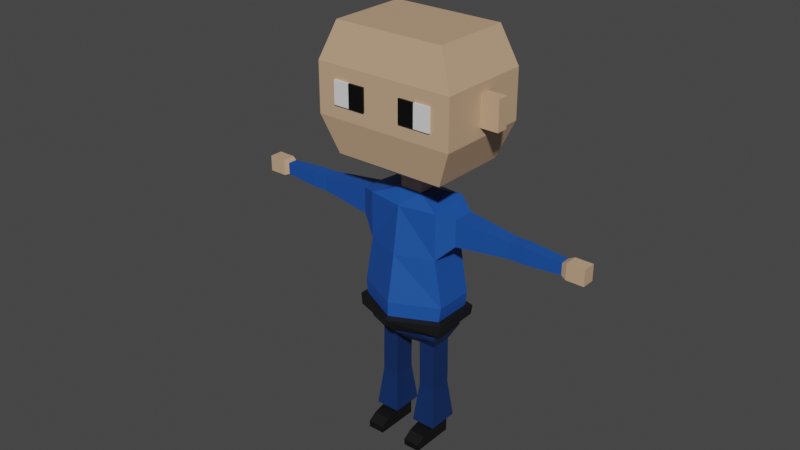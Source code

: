 # Source: 3dmodel-characters.blend  (saved by Blender 3.0.42; exported with 4.5.12 LTS)
import bpy
from mathutils import Matrix  # noqa: F401  (used for matrix-valued properties, if any)

bpy.ops.wm.read_factory_settings(use_empty=True)
scene = bpy.context.scene
scene.name = 'Scene'

# ---- collections
col_collection = bpy.data.collections.new('Collection'); scene.collection.children.link(col_collection)

# ---- materials (node trees are filled in below, after node groups)
mat_skin = bpy.data.materials.new('Skin')
mat_skin.alpha_threshold = 0.0
mat_skin.use_transparent_shadow = False
mat_skin.line_color = (0.0, 0.0, 0.0, 1.0)
mat_uniform_shirts = bpy.data.materials.new('Uniform-Shirts')
mat_uniform_shirts.use_transparent_shadow = False
mat_belt = bpy.data.materials.new('Belt')
mat_belt.use_transparent_shadow = False
mat_uniform_pants = bpy.data.materials.new('Uniform-Pants')
mat_uniform_pants.use_transparent_shadow = False
mat_shoes = bpy.data.materials.new('Shoes')
mat_shoes.use_transparent_shadow = False
mat_eye_black = bpy.data.materials.new('Eye-Black')
mat_eye_black.use_transparent_shadow = False
mat_eye_white = bpy.data.materials.new('Eye-White')
mat_eye_white.use_transparent_shadow = False
mat_hat_blue = bpy.data.materials.new('Hat-Blue')
mat_hat_blue.use_transparent_shadow = False
mat_hat_black = bpy.data.materials.new('Hat-Black')
mat_hat_black.use_transparent_shadow = False
mat_hat_yellow = bpy.data.materials.new('Hat-Yellow')
mat_hat_yellow.use_transparent_shadow = False

# ---- material node trees
mat_skin.use_nodes = True; mat_skin.node_tree.nodes.clear()
_N = mat_skin.node_tree.nodes; _L = mat_skin.node_tree.links
n0 = _N.new('ShaderNodeOutputMaterial'); n0.name = 'Material Output'; n0.location = (300, 300)
n1 = _N.new('ShaderNodeBsdfPrincipled'); n1.name = 'Principled BSDF'; n1.location = (10, 300)
n1.distribution = 'GGX'
n1.subsurface_method = 'RANDOM_WALK_SKIN'
n1.inputs[0].default_value = (0.5815, 0.379, 0.2367, 1.0)
n1.inputs[2].default_value = 0.4
n1.inputs[3].default_value = 1.45
n1.inputs[27].default_value = (0.0, 0.0, 0.0, 1.0)
n1.inputs[28].default_value = 1.0
_L.new(n1.outputs[0], n0.inputs[0])
n0.is_active_output = True
mat_uniform_shirts.use_nodes = True; mat_uniform_shirts.node_tree.nodes.clear()
_N = mat_uniform_shirts.node_tree.nodes; _L = mat_uniform_shirts.node_tree.links
n0 = _N.new('ShaderNodeBsdfPrincipled'); n0.name = 'Principled BSDF'; n0.location = (10, 300)
n0.distribution = 'GGX'
n0.subsurface_method = 'RANDOM_WALK_SKIN'
n0.inputs[0].default_value = (0.009721, 0.07619, 0.3613, 1.0)
n0.inputs[3].default_value = 1.45
n0.inputs[27].default_value = (0.0, 0.0, 0.0, 1.0)
n0.inputs[28].default_value = 1.0
n1 = _N.new('ShaderNodeOutputMaterial'); n1.name = 'Material Output'; n1.location = (300, 300)
_L.new(n0.outputs[0], n1.inputs[0])
n1.is_active_output = True
mat_belt.use_nodes = True; mat_belt.node_tree.nodes.clear()
_N = mat_belt.node_tree.nodes; _L = mat_belt.node_tree.links
n0 = _N.new('ShaderNodeBsdfPrincipled'); n0.name = 'Principled BSDF'; n0.location = (10, 300)
n0.distribution = 'GGX'
n0.subsurface_method = 'RANDOM_WALK_SKIN'
n0.inputs[0].default_value = (0.004896, 0.004896, 0.004896, 1.0)
n0.inputs[3].default_value = 1.45
n0.inputs[27].default_value = (0.0, 0.0, 0.0, 1.0)
n0.inputs[28].default_value = 1.0
n1 = _N.new('ShaderNodeOutputMaterial'); n1.name = 'Material Output'; n1.location = (300, 300)
_L.new(n0.outputs[0], n1.inputs[0])
n1.is_active_output = True
mat_uniform_pants.use_nodes = True; mat_uniform_pants.node_tree.nodes.clear()
_N = mat_uniform_pants.node_tree.nodes; _L = mat_uniform_pants.node_tree.links
n0 = _N.new('ShaderNodeBsdfPrincipled'); n0.name = 'Principled BSDF'; n0.location = (10, 300)
n0.distribution = 'GGX'
n0.subsurface_method = 'RANDOM_WALK_SKIN'
n0.inputs[0].default_value = (0.004282, 0.02536, 0.1065, 1.0)
n0.inputs[3].default_value = 1.45
n0.inputs[27].default_value = (0.0, 0.0, 0.0, 1.0)
n0.inputs[28].default_value = 1.0
n1 = _N.new('ShaderNodeOutputMaterial'); n1.name = 'Material Output'; n1.location = (300, 300)
_L.new(n0.outputs[0], n1.inputs[0])
n1.is_active_output = True
mat_shoes.use_nodes = True; mat_shoes.node_tree.nodes.clear()
_N = mat_shoes.node_tree.nodes; _L = mat_shoes.node_tree.links
n0 = _N.new('ShaderNodeBsdfPrincipled'); n0.name = 'Principled BSDF'; n0.location = (10, 300)
n0.distribution = 'GGX'
n0.subsurface_method = 'RANDOM_WALK_SKIN'
n0.inputs[0].default_value = (0.002579, 0.002579, 0.002579, 1.0)
n0.inputs[3].default_value = 1.45
n0.inputs[27].default_value = (0.0, 0.0, 0.0, 1.0)
n0.inputs[28].default_value = 1.0
n1 = _N.new('ShaderNodeOutputMaterial'); n1.name = 'Material Output'; n1.location = (300, 300)
_L.new(n0.outputs[0], n1.inputs[0])
n1.is_active_output = True
mat_eye_black.use_nodes = True; mat_eye_black.node_tree.nodes.clear()
_N = mat_eye_black.node_tree.nodes; _L = mat_eye_black.node_tree.links
n0 = _N.new('ShaderNodeBsdfPrincipled'); n0.name = 'Principled BSDF'; n0.location = (10, 300)
n0.distribution = 'GGX'
n0.subsurface_method = 'RANDOM_WALK_SKIN'
n0.inputs[0].default_value = (0.0, 0.0, 0.0, 1.0)
n0.inputs[3].default_value = 1.45
n0.inputs[27].default_value = (0.0, 0.0, 0.0, 1.0)
n0.inputs[28].default_value = 1.0
n1 = _N.new('ShaderNodeOutputMaterial'); n1.name = 'Material Output'; n1.location = (300, 300)
_L.new(n0.outputs[0], n1.inputs[0])
n1.is_active_output = True
mat_eye_white.use_nodes = True; mat_eye_white.node_tree.nodes.clear()
_N = mat_eye_white.node_tree.nodes; _L = mat_eye_white.node_tree.links
n0 = _N.new('ShaderNodeBsdfPrincipled'); n0.name = 'Principled BSDF'; n0.location = (10, 300)
n0.distribution = 'GGX'
n0.subsurface_method = 'RANDOM_WALK_SKIN'
n0.inputs[3].default_value = 1.45
n0.inputs[27].default_value = (0.0, 0.0, 0.0, 1.0)
n0.inputs[28].default_value = 1.0
n1 = _N.new('ShaderNodeOutputMaterial'); n1.name = 'Material Output'; n1.location = (300, 300)
_L.new(n0.outputs[0], n1.inputs[0])
n1.is_active_output = True
mat_hat_blue.use_nodes = True; mat_hat_blue.node_tree.nodes.clear()
_N = mat_hat_blue.node_tree.nodes; _L = mat_hat_blue.node_tree.links
n0 = _N.new('ShaderNodeBsdfPrincipled'); n0.name = 'Principled BSDF'; n0.location = (10, 300)
n0.distribution = 'GGX'
n0.subsurface_method = 'RANDOM_WALK_SKIN'
n0.inputs[0].default_value = (0.009721, 0.07619, 0.3613, 1.0)
n0.inputs[3].default_value = 1.45
n0.inputs[27].default_value = (0.0, 0.0, 0.0, 1.0)
n0.inputs[28].default_value = 1.0
n1 = _N.new('ShaderNodeOutputMaterial'); n1.name = 'Material Output'; n1.location = (300, 300)
_L.new(n0.outputs[0], n1.inputs[0])
n1.is_active_output = True
mat_hat_black.use_nodes = True; mat_hat_black.node_tree.nodes.clear()
_N = mat_hat_black.node_tree.nodes; _L = mat_hat_black.node_tree.links
n0 = _N.new('ShaderNodeBsdfPrincipled'); n0.name = 'Principled BSDF'; n0.location = (10, 300)
n0.distribution = 'GGX'
n0.subsurface_method = 'RANDOM_WALK_SKIN'
n0.inputs[0].default_value = (0.002579, 0.002579, 0.002579, 1.0)
n0.inputs[3].default_value = 1.45
n0.inputs[27].default_value = (0.0, 0.0, 0.0, 1.0)
n0.inputs[28].default_value = 1.0
n1 = _N.new('ShaderNodeOutputMaterial'); n1.name = 'Material Output'; n1.location = (300, 300)
_L.new(n0.outputs[0], n1.inputs[0])
n1.is_active_output = True
mat_hat_yellow.use_nodes = True; mat_hat_yellow.node_tree.nodes.clear()
_N = mat_hat_yellow.node_tree.nodes; _L = mat_hat_yellow.node_tree.links
n0 = _N.new('ShaderNodeBsdfPrincipled'); n0.name = 'Principled BSDF'; n0.location = (10, 300)
n0.distribution = 'GGX'
n0.subsurface_method = 'RANDOM_WALK_SKIN'
n0.inputs[0].default_value = (0.8, 0.73, 0.05904, 1.0)
n0.inputs[3].default_value = 1.45
n0.inputs[27].default_value = (0.0, 0.0, 0.0, 1.0)
n0.inputs[28].default_value = 1.0
n1 = _N.new('ShaderNodeOutputMaterial'); n1.name = 'Material Output'; n1.location = (300, 300)
_L.new(n0.outputs[0], n1.inputs[0])
n1.is_active_output = True

# ---- world
world_world = bpy.data.worlds.new('World'); scene.world = world_world
world_world.use_nodes = True; world_world.node_tree.nodes.clear()
_N = world_world.node_tree.nodes; _L = world_world.node_tree.links
n0 = _N.new('ShaderNodeOutputWorld'); n0.name = 'World Output'; n0.location = (300, 300)
n1 = _N.new('ShaderNodeBackground'); n1.name = 'Background'; n1.location = (10, 300)
n1.inputs[0].default_value = (0.05088, 0.05088, 0.05088, 1.0)
_L.new(n1.outputs[0], n0.inputs[0])
n0.is_active_output = True
world_world.color = (0.05088, 0.05088, 0.05088)
world_world.use_sun_shadow = False
world_world.sun_shadow_jitter_overblur = 0.0

# ---- meshes
me_cube = bpy.data.meshes.new('Cube')
me_cube.from_pydata([(0.02567, -0.0675, 0.4125), (0.1269, -0.0675, 0.897), (0.02567, 0.0675, 0.4125), (0.1269, 0.0675, 0.9145), (0.0, 0.0675, 0.4125), (0.0, 0.07732, 0.9145), (0.0, -0.0675, 0.4125), (0.0, -0.09131, 0.897), (0.1269, 0.0675, 0.7355), (0.1553, 0.0675, 0.574), (0.1269, -0.0675, 0.7355), (0.1553, -0.0675, 0.574), (0.0, -0.1141, 0.7355), (0.0, -0.1429, 0.574), (0.0, 0.07732, 0.7355), (0.0, 0.09626, 0.574), (0.1269, 0.0675, 0.4406), (0.1269, -0.0675, 0.4406), (0.0, -0.09632, 0.4406), (0.0, 0.09626, 0.4406), (0.1057, 0.03785, 0.3944), (0.04681, 0.03785, 0.3938), (0.04681, -0.03785, 0.3938), (0.1057, -0.03785, 0.3944), (0.1073, 0.03785, 0.2711), (0.04842, 0.03785, 0.2711), (0.04842, -0.03785, 0.2711), (0.1073, -0.03785, 0.2711), (0.1073, 0.03785, 0.2487), (0.04842, 0.03785, 0.2487), (0.04842, -0.03785, 0.2487), (0.1073, -0.03785, 0.2487), (0.1073, 0.03785, 0.2243), (0.04842, 0.03785, 0.2243), (0.04842, -0.03785, 0.2243), (0.1073, -0.03785, 0.2243), (0.1073, 0.03785, 0.07588), (0.04842, 0.03785, 0.07588), (0.04842, -0.03785, 0.07588), (0.1073, -0.03785, 0.07588), (0.1073, 0.03785, 0.02141), (0.04842, 0.03785, 0.02141), (0.04842, -0.03785, 0.02141), (0.1073, -0.03785, 0.02141), (0.1073, -0.08707, 0.06424), (0.04842, -0.08707, 0.06424), (0.1073, -0.08707, 0.02141), (0.04842, -0.08707, 0.02141), (0.1073, -0.1173, 0.04403), (0.04842, -0.1173, 0.04403), (0.1073, -0.1173, 0.02141), (0.04842, -0.1173, 0.02141), (0.1209, -0.05538, 0.08481), (0.1209, 0.05538, 0.08481), (0.03479, 0.05538, 0.08481), (0.03479, -0.05538, 0.08481), (0.1825, 0.03852, 0.8845), (0.1825, -0.03852, 0.8845), (0.1825, 0.03852, 0.7924), (0.1825, -0.03852, 0.7924), (0.3682, 0.0233, 0.8663), (0.3682, -0.0233, 0.8663), (0.3682, 0.0233, 0.8106), (0.3682, -0.0233, 0.8106), (0.393, 0.0233, 0.8663), (0.393, -0.0233, 0.8663), (0.393, 0.0233, 0.8106), (0.393, -0.0233, 0.8106), (0.4213, 0.0233, 0.8663), (0.4213, -0.0233, 0.8663), (0.4213, 0.0233, 0.8106), (0.4213, -0.0233, 0.8106), (0.5475, 0.01704, 0.8588), (0.5475, -0.01704, 0.8588), (0.5475, 0.01704, 0.8181), (0.5475, -0.01704, 0.8181), (0.5652, 0.02304, 0.866), (0.5652, -0.02304, 0.866), (0.5652, 0.02304, 0.8109), (0.5652, -0.02304, 0.8109), (0.6267, 0.02304, 0.866), (0.6267, -0.02304, 0.866), (0.6267, 0.02304, 0.8109), (0.6267, -0.02304, 0.8109), (0.0, 0.02854, 0.9286), (0.03883, 0.02854, 0.9286), (0.03883, -0.02854, 0.9286), (0.0, -0.02854, 0.9286), (0.0, 0.02854, 0.9651), (0.03883, 0.02854, 0.9651), (0.03883, -0.02854, 0.9651), (0.0, -0.02854, 0.9651), (0.0, 0.1387, 1.034), (0.1939, 0.1387, 1.034), (0.1939, -0.1387, 1.034), (0.0, -0.1387, 1.034), (0.0, 0.1387, 1.459), (0.1939, 0.1387, 1.459), (0.1939, -0.1387, 1.459), (0.0, -0.1387, 1.459), (0.2453, 0.1663, 1.161), (0.2453, 0.1663, 1.331), (0.2453, -0.1663, 1.331), (0.2453, -0.1663, 1.161), (0.0, -0.1663, 1.331), (0.0, -0.1663, 1.161), (0.0, 0.1663, 1.161), (0.0, 0.1663, 1.331), (0.1486, 0.0712, 0.5251), (0.1486, -0.07074, 0.5251), (0.0, -0.1438, 0.5251), (0.0, 0.1014, 0.5251), (0.1421, 0.07289, 0.4875), (0.1421, -0.07222, 0.4875), (0.0, -0.1177, 0.4875), (0.0, 0.1038, 0.4875), (0.0, 0.1241, 0.526), (0.1673, 0.08474, 0.5229), (0.1678, -0.08201, 0.5185), (0.0, -0.1642, 0.5178), (0.1591, 0.08851, 0.4856), (0.16, -0.08513, 0.4806), (0.0, -0.138, 0.4801), (0.0, 0.1265, 0.4883), (0.2453, 0.01996, 1.195), (0.2453, 0.01996, 1.297), (0.2453, -0.01996, 1.297), (0.2453, -0.01996, 1.195), (0.3095, 0.01996, 1.195), (0.3095, 0.01996, 1.297), (0.3095, -0.01996, 1.297), (0.3095, -0.01996, 1.195), (0.1791, -0.1663, 1.286), (0.1791, -0.1663, 1.207), (0.06623, -0.1663, 1.286), (0.06623, -0.1663, 1.207), (0.1227, -0.1663, 1.207), (0.1227, -0.1663, 1.286), (0.1791, -0.1728, 1.286), (0.1791, -0.1728, 1.207), (0.06623, -0.1728, 1.207), (0.06623, -0.1728, 1.286), (0.1227, -0.1728, 1.207), (0.1227, -0.1728, 1.286)], [], [(14, 5, 3, 8), (3, 1, 57, 56), (4, 2, 0, 6), (10, 1, 7, 12), (3, 5, 84, 85), (109, 11, 13, 110), (11, 10, 12, 13), (108, 9, 11, 109), (9, 8, 10, 11), (111, 15, 9, 108), (15, 14, 8, 9), (4, 19, 16, 2), (17, 0, 22, 23), (0, 17, 18, 6), (20, 23, 27, 24), (0, 2, 21, 22), (16, 17, 23, 20), (2, 16, 20, 21), (27, 26, 30, 31), (22, 21, 25, 26), (23, 22, 26, 27), (21, 20, 24, 25), (29, 28, 32, 33), (25, 24, 28, 29), (24, 27, 31, 28), (26, 25, 29, 30), (53, 52, 39, 36), (28, 31, 35, 32), (30, 29, 33, 34), (31, 30, 34, 35), (39, 38, 45, 44), (55, 54, 37, 38), (52, 55, 38, 39), (54, 53, 36, 37), (41, 40, 43, 42), (37, 36, 40, 41), (36, 39, 43, 40), (38, 37, 41, 42), (47, 46, 50, 51), (43, 39, 44, 46), (38, 42, 47, 45), (42, 43, 46, 47), (48, 49, 51, 50), (45, 47, 51, 49), (44, 45, 49, 48), (46, 44, 48, 50), (33, 32, 53, 54), (35, 34, 55, 52), (34, 33, 54, 55), (32, 35, 52, 53), (56, 57, 61, 60), (1, 10, 59, 57), (8, 3, 56, 58), (10, 8, 58, 59), (63, 62, 66, 67), (59, 58, 62, 63), (58, 56, 60, 62), (57, 59, 63, 61), (65, 67, 71, 69), (62, 60, 64, 66), (61, 63, 67, 65), (60, 61, 65, 64), (71, 70, 74, 75), (64, 65, 69, 68), (67, 66, 70, 71), (66, 64, 68, 70), (74, 72, 76, 78), (70, 68, 72, 74), (69, 71, 75, 73), (68, 69, 73, 72), (77, 79, 83, 81), (73, 75, 79, 77), (72, 73, 77, 76), (75, 74, 78, 79), (82, 80, 81, 83), (76, 77, 81, 80), (79, 78, 82, 83), (78, 76, 80, 82), (87, 86, 90, 91), (7, 1, 86, 87), (1, 3, 85, 86), (90, 89, 93, 94), (85, 84, 88, 89), (86, 85, 89, 90), (102, 101, 97, 98), (91, 90, 94, 95), (89, 88, 92, 93), (97, 96, 99, 98), (104, 102, 98, 99), (101, 107, 96, 97), (93, 92, 106, 100), (100, 106, 107, 101), (95, 94, 103, 105), (105, 103, 102, 104), (94, 93, 100, 103), (103, 100, 101, 102), (112, 115, 123, 120), (111, 108, 117, 116), (109, 110, 119, 118), (17, 113, 114, 18), (16, 112, 113, 17), (19, 115, 112, 16), (123, 116, 117, 120), (120, 117, 118, 121), (121, 118, 119, 122), (114, 113, 121, 122), (108, 109, 118, 117), (113, 112, 120, 121), (127, 126, 125, 124), (131, 128, 129, 130), (127, 124, 128, 131), (124, 125, 129, 128), (125, 126, 130, 129), (126, 127, 131, 130), (136, 137, 132, 133), (135, 134, 137, 136), (142, 139, 138, 143), (140, 142, 143, 141), (134, 135, 140, 141), (136, 133, 139, 142), (135, 136, 142, 140), (133, 132, 138, 139), (132, 137, 143, 138), (137, 134, 141, 143)])
me_cube.polygons.foreach_set('material_index', [1, 1, 3, 1, 1, 1, 1, 1, 1, 1, 1, 3, 3, 3, 3, 3, 3, 3, 3, 3, 3, 3, 3, 3, 3, 3, 3, 3, 3, 3, 4, 3, 3, 3, 4, 4, 4, 4, 4, 4, 4, 4, 4, 4, 4, 4, 3, 3, 3, 3, 1, 1, 1, 1, 1, 1, 1, 1, 1, 1, 1, 1, 1, 1, 1, 1, 0, 1, 1, 1, 0, 0, 0, 0, 0, 0, 0, 0, 0, 1, 1, 0, 0, 0, 0, 0, 0, 0, 0, 0, 0, 0, 0, 0, 0, 0, 2, 2, 2, 3, 3, 3, 2, 2, 2, 2, 2, 2, 0, 0, 0, 0, 0, 0, 6, 5, 6, 5, 5, 6, 5, 6, 6, 5])
_uv = me_cube.uv_layers.new(name='UVMap')
_uv.uv.foreach_set('vector', [0.5417, 0.375, 0.625, 0.375, 0.625, 0.5, 0.5417, 0.5, 0.625, 0.5, 0.625, 0.75, 0.625, 0.75, 0.625, 0.5, 0.25, 0.5, 0.375, 0.5, 0.375, 0.75, 0.25, 0.75, 0.5417, 0.75, 0.625, 0.75, 0.625, 0.875, 0.5417, 0.875, 0.625, 0.5, 0.625, 0.375, 0.625, 0.375, 0.625, 0.5, 0.4331, 0.75, 0.4583, 0.75, 0.4583, 0.875, 0.4331, 0.875, 0.4583, 0.75, 0.5417, 0.75, 0.5417, 0.875, 0.4583, 0.875, 0.4331, 0.5, 0.4583, 0.5, 0.4583, 0.75, 0.4331, 0.75, 0.4583, 0.5, 0.5417, 0.5, 0.5417, 0.75, 0.4583, 0.75, 0.4331, 0.375, 0.4583, 0.375, 0.4583, 0.5, 0.4331, 0.5, 0.4583, 0.375, 0.5417, 0.375, 0.5417, 0.5, 0.4583, 0.5, 0.375, 0.375, 0.3895, 0.375, 0.3895, 0.5, 0.375, 0.5, 0.3895, 0.75, 0.375, 0.75, 0.375, 0.75, 0.3895, 0.75, 0.375, 0.75, 0.3895, 0.75, 0.3895, 0.875, 0.375, 0.875, 0.3895, 0.5, 0.3895, 0.75, 0.3895, 0.75, 0.3895, 0.5, 0.375, 0.75, 0.375, 0.5, 0.375, 0.5, 0.375, 0.75, 0.3895, 0.5, 0.3895, 0.75, 0.3895, 0.75, 0.3895, 0.5, 0.375, 0.5, 0.3895, 0.5, 0.3895, 0.5, 0.375, 0.5, 0.3895, 0.75, 0.375, 0.75, 0.375, 0.75, 0.3895, 0.75, 0.375, 0.75, 0.375, 0.5, 0.375, 0.5, 0.375, 0.75, 0.3895, 0.75, 0.375, 0.75, 0.375, 0.75, 0.3895, 0.75, 0.375, 0.5, 0.3895, 0.5, 0.3895, 0.5, 0.375, 0.5, 0.375, 0.5, 0.3895, 0.5, 0.3895, 0.5, 0.375, 0.5, 0.375, 0.5, 0.3895, 0.5, 0.3895, 0.5, 0.375, 0.5, 0.3895, 0.5, 0.3895, 0.75, 0.3895, 0.75, 0.3895, 0.5, 0.375, 0.75, 0.375, 0.5, 0.375, 0.5, 0.375, 0.75, 0.3895, 0.5, 0.3895, 0.75, 0.3895, 0.75, 0.3895, 0.5, 0.3895, 0.5, 0.3895, 0.75, 0.3895, 0.75, 0.3895, 0.5, 0.375, 0.75, 0.375, 0.5, 0.375, 0.5, 0.375, 0.75, 0.3895, 0.75, 0.375, 0.75, 0.375, 0.75, 0.3895, 0.75, 0.3895, 0.75, 0.375, 0.75, 0.375, 0.75, 0.3895, 0.75, 0.375, 0.75, 0.375, 0.5, 0.375, 0.5, 0.375, 0.75, 0.3895, 0.75, 0.375, 0.75, 0.375, 0.75, 0.3895, 0.75, 0.375, 0.5, 0.3895, 0.5, 0.3895, 0.5, 0.375, 0.5, 0.375, 0.5, 0.3895, 0.5, 0.3895, 0.75, 0.375, 0.75, 0.375, 0.5, 0.3895, 0.5, 0.3895, 0.5, 0.375, 0.5, 0.3895, 0.5, 0.3895, 0.75, 0.3895, 0.75, 0.3895, 0.5, 0.375, 0.75, 0.375, 0.5, 0.375, 0.5, 0.375, 0.75, 0.375, 0.75, 0.3895, 0.75, 0.3895, 0.75, 0.375, 0.75, 0.3895, 0.75, 0.3895, 0.75, 0.3895, 0.75, 0.3895, 0.75, 0.375, 0.75, 0.375, 0.75, 0.375, 0.75, 0.375, 0.75, 0.375, 0.75, 0.3895, 0.75, 0.3895, 0.75, 0.375, 0.75, 0.3895, 0.75, 0.375, 0.75, 0.375, 0.75, 0.3895, 0.75, 0.375, 0.75, 0.375, 0.75, 0.375, 0.75, 0.375, 0.75, 0.3895, 0.75, 0.375, 0.75, 0.375, 0.75, 0.3895, 0.75, 0.3895, 0.75, 0.3895, 0.75, 0.3895, 0.75, 0.3895, 0.75, 0.375, 0.5, 0.3895, 0.5, 0.3895, 0.5, 0.375, 0.5, 0.3895, 0.75, 0.375, 0.75, 0.375, 0.75, 0.3895, 0.75, 0.375, 0.75, 0.375, 0.5, 0.375, 0.5, 0.375, 0.75, 0.3895, 0.5, 0.3895, 0.75, 0.3895, 0.75, 0.3895, 0.5, 0.625, 0.5, 0.625, 0.75, 0.625, 0.75, 0.625, 0.5, 0.625, 0.75, 0.5417, 0.75, 0.5417, 0.75, 0.625, 0.75, 0.5417, 0.5, 0.625, 0.5, 0.625, 0.5, 0.5417, 0.5, 0.5417, 0.75, 0.5417, 0.5, 0.5417, 0.5, 0.5417, 0.75, 0.5417, 0.75, 0.5417, 0.5, 0.5417, 0.5, 0.5417, 0.75, 0.5417, 0.75, 0.5417, 0.5, 0.5417, 0.5, 0.5417, 0.75, 0.5417, 0.5, 0.625, 0.5, 0.625, 0.5, 0.5417, 0.5, 0.625, 0.75, 0.5417, 0.75, 0.5417, 0.75, 0.625, 0.75, 0.625, 0.75, 0.5417, 0.75, 0.5417, 0.75, 0.625, 0.75, 0.5417, 0.5, 0.625, 0.5, 0.625, 0.5, 0.5417, 0.5, 0.625, 0.75, 0.5417, 0.75, 0.5417, 0.75, 0.625, 0.75, 0.625, 0.5, 0.625, 0.75, 0.625, 0.75, 0.625, 0.5, 0.5417, 0.75, 0.5417, 0.5, 0.5417, 0.5, 0.5417, 0.75, 0.625, 0.5, 0.625, 0.75, 0.625, 0.75, 0.625, 0.5, 0.5417, 0.75, 0.5417, 0.5, 0.5417, 0.5, 0.5417, 0.75, 0.5417, 0.5, 0.625, 0.5, 0.625, 0.5, 0.5417, 0.5, 0.5417, 0.5, 0.625, 0.5, 0.625, 0.5, 0.5417, 0.5, 0.5417, 0.5, 0.625, 0.5, 0.625, 0.5, 0.5417, 0.5, 0.625, 0.75, 0.5417, 0.75, 0.5417, 0.75, 0.625, 0.75, 0.625, 0.5, 0.625, 0.75, 0.625, 0.75, 0.625, 0.5, 0.625, 0.75, 0.5417, 0.75, 0.5417, 0.75, 0.625, 0.75, 0.625, 0.75, 0.5417, 0.75, 0.5417, 0.75, 0.625, 0.75, 0.625, 0.5, 0.625, 0.75, 0.625, 0.75, 0.625, 0.5, 0.5417, 0.75, 0.5417, 0.5, 0.5417, 0.5, 0.5417, 0.75, 0.5417, 0.5, 0.625, 0.5, 0.625, 0.75, 0.5417, 0.75, 0.625, 0.5, 0.625, 0.75, 0.625, 0.75, 0.625, 0.5, 0.5417, 0.75, 0.5417, 0.5, 0.5417, 0.5, 0.5417, 0.75, 0.5417, 0.5, 0.625, 0.5, 0.625, 0.5, 0.5417, 0.5, 0.625, 0.875, 0.625, 0.75, 0.625, 0.75, 0.625, 0.875, 0.625, 0.875, 0.625, 0.75, 0.625, 0.75, 0.625, 0.875, 0.625, 0.75, 0.625, 0.5, 0.625, 0.5, 0.625, 0.75, 0.625, 0.75, 0.625, 0.5, 0.625, 0.5, 0.625, 0.75, 0.625, 0.5, 0.625, 0.375, 0.625, 0.375, 0.625, 0.5, 0.625, 0.75, 0.625, 0.5, 0.625, 0.5, 0.625, 0.75, 0.625, 0.75, 0.625, 0.5, 0.625, 0.5, 0.625, 0.75, 0.625, 0.875, 0.625, 0.75, 0.625, 0.75, 0.625, 0.875, 0.625, 0.5, 0.625, 0.375, 0.625, 0.375, 0.625, 0.5, 0.625, 0.5, 0.75, 0.5, 0.75, 0.75, 0.625, 0.75, 0.625, 0.875, 0.625, 0.75, 0.625, 0.75, 0.625, 0.875, 0.625, 0.5, 0.625, 0.375, 0.625, 0.375, 0.625, 0.5, 0.625, 0.5, 0.625, 0.375, 0.625, 0.375, 0.625, 0.5, 0.625, 0.5, 0.625, 0.375, 0.625, 0.375, 0.625, 0.5, 0.625, 0.875, 0.625, 0.75, 0.625, 0.75, 0.625, 0.875, 0.625, 0.875, 0.625, 0.75, 0.625, 0.75, 0.625, 0.875, 0.625, 0.75, 0.625, 0.5, 0.625, 0.5, 0.625, 0.75, 0.625, 0.75, 0.625, 0.5, 0.625, 0.5, 0.625, 0.75, 0.4137, 0.5, 0.4137, 0.375, 0.4137, 0.375, 0.4137, 0.5, 0.4331, 0.375, 0.4331, 0.5, 0.4331, 0.5, 0.4331, 0.375, 0.4331, 0.75, 0.4331, 0.875, 0.4331, 0.875, 0.4331, 0.75, 0.3895, 0.75, 0.4137, 0.75, 0.4137, 0.875, 0.3895, 0.875, 0.3895, 0.5, 0.4137, 0.5, 0.4137, 0.75, 0.3895, 0.75, 0.3895, 0.375, 0.4137, 0.375, 0.4137, 0.5, 0.3895, 0.5, 0.4137, 0.375, 0.4331, 0.375, 0.4331, 0.5, 0.4137, 0.5, 0.4137, 0.5, 0.4331, 0.5, 0.4331, 0.75, 0.4137, 0.75, 0.4137, 0.75, 0.4331, 0.75, 0.4331, 0.875, 0.4137, 0.875, 0.4137, 0.875, 0.4137, 0.75, 0.4137, 0.75, 0.4137, 0.875, 0.4331, 0.5, 0.4331, 0.75, 0.4331, 0.75, 0.4331, 0.5, 0.4137, 0.75, 0.4137, 0.5, 0.4137, 0.5, 0.4137, 0.75, 0.625, 0.75, 0.625, 0.75, 0.625, 0.5, 0.625, 0.5, 0.625, 0.75, 0.625, 0.5, 0.625, 0.5, 0.625, 0.75, 0.625, 0.75, 0.625, 0.5, 0.625, 0.5, 0.625, 0.75, 0.625, 0.5, 0.625, 0.5, 0.625, 0.5, 0.625, 0.5, 0.625, 0.5, 0.625, 0.75, 0.625, 0.75, 0.625, 0.5, 0.625, 0.75, 0.625, 0.75, 0.625, 0.75, 0.625, 0.75, 0.625, 0.8125, 0.625, 0.8125, 0.625, 0.75, 0.625, 0.75, 0.625, 0.875, 0.625, 0.875, 0.625, 0.8125, 0.625, 0.8125, 0.625, 0.8125, 0.625, 0.75, 0.625, 0.75, 0.625, 0.8125, 0.625, 0.875, 0.625, 0.8125, 0.625, 0.8125, 0.625, 0.875, 0.625, 0.875, 0.625, 0.875, 0.625, 0.875, 0.625, 0.875, 0.625, 0.8125, 0.625, 0.75, 0.625, 0.75, 0.625, 0.8125, 0.625, 0.875, 0.625, 0.8125, 0.625, 0.8125, 0.625, 0.875, 0.625, 0.75, 0.625, 0.75, 0.625, 0.75, 0.625, 0.75, 0.625, 0.75, 0.625, 0.8125, 0.625, 0.8125, 0.625, 0.75, 0.625, 0.8125, 0.625, 0.875, 0.625, 0.875, 0.625, 0.8125])
me_cube.materials.append(mat_skin)
me_cube.materials.append(mat_uniform_shirts)
me_cube.materials.append(mat_belt)
me_cube.materials.append(mat_uniform_pants)
me_cube.materials.append(mat_shoes)
me_cube.materials.append(mat_eye_black)
me_cube.materials.append(mat_eye_white)
me_cube.use_remesh_fix_poles = True
me_cube.use_remesh_preserve_attributes = False
me_cube.update()
me_cube_001 = bpy.data.meshes.new('Cube.001')
me_cube_001.from_pydata([(0.0, 0.2147, 1.499), (0.2082, 0.2147, 1.499), (0.05529, -0.2611, 1.565), (0.0, -0.2754, 1.591), (0.2683, 0.1946, 1.35), (0.2683, -0.1946, 1.35), (0.0, -0.1946, 1.385), (0.0, 0.1946, 1.385), (0.2495, 0.2009, 1.396), (0.0, 0.2009, 1.421), (0.05301, -0.2357, 1.477), (0.0, -0.2303, 1.451), (0.2853, -0.3468, 1.337), (0.268, -0.344, 1.296), (0.0, -0.344, 1.331), (0.0, -0.3797, 1.398), (0.3238, -0.2035, 1.481), (0.0, -0.2883, 1.631), (0.2857, -0.1974, 1.391), (0.0, -0.2421, 1.488)], [], [(18, 8, 1, 16), (1, 0, 17, 16), (19, 10, 2, 3), (8, 9, 0, 1), (7, 4, 5, 6), (4, 7, 9, 8), (5, 18, 12, 13), (5, 4, 8, 18), (14, 13, 12, 15), (18, 11, 15, 12), (6, 5, 13, 14), (3, 2, 16, 17), (2, 10, 18, 16), (10, 19, 11, 18)])
me_cube_001.polygons.foreach_set('material_index', [7, 7, 9, 7, 7, 7, 8, 7, 8, 8, 8, 7, 7, 7])
_uv = me_cube_001.uv_layers.new(name='UVMap')
_uv.uv.foreach_set('vector', [0.625, 0.75, 0.625, 0.5, 0.625, 0.5, 0.625, 0.75, 0.625, 0.5, 0.75, 0.5, 0.75, 0.75, 0.625, 0.75, 0.625, 0.875, 0.625, 0.8529, 0.625, 0.8527, 0.625, 0.875, 0.625, 0.5, 0.625, 0.375, 0.625, 0.375, 0.625, 0.5, 0.625, 0.375, 0.625, 0.5, 0.625, 0.75, 0.625, 0.875, 0.625, 0.5, 0.625, 0.375, 0.625, 0.375, 0.625, 0.5, 0.625, 0.75, 0.625, 0.75, 0.625, 0.75, 0.625, 0.75, 0.625, 0.75, 0.625, 0.5, 0.625, 0.5, 0.625, 0.75, 0.625, 0.875, 0.625, 0.75, 0.625, 0.75, 0.625, 0.875, 0.625, 0.75, 0.625, 0.875, 0.625, 0.875, 0.625, 0.75, 0.625, 0.875, 0.625, 0.75, 0.625, 0.75, 0.625, 0.875, 0.625, 0.875, 0.625, 0.8527, 0.625, 0.75, 0.625, 0.875, 0.625, 0.8527, 0.625, 0.8529, 0.625, 0.75, 0.625, 0.75, 0.625, 0.8529, 0.625, 0.875, 0.625, 0.875, 0.625, 0.75])
me_cube_001.materials.append(mat_skin)
me_cube_001.materials.append(mat_uniform_shirts)
me_cube_001.materials.append(mat_belt)
me_cube_001.materials.append(mat_uniform_pants)
me_cube_001.materials.append(mat_shoes)
me_cube_001.materials.append(mat_eye_black)
me_cube_001.materials.append(mat_eye_white)
me_cube_001.materials.append(mat_hat_blue)
me_cube_001.materials.append(mat_hat_black)
me_cube_001.materials.append(mat_hat_yellow)
me_cube_001.use_remesh_fix_poles = True
me_cube_001.use_remesh_preserve_attributes = False
me_cube_001.update()
arm_armature = bpy.data.armatures.new('Armature')  # bones are not reproduced

# ---- objects
ob_police = bpy.data.objects.new('Police', me_cube)
ob_policehat = bpy.data.objects.new('PoliceHat', me_cube_001)
ob_armature = bpy.data.objects.new('Armature', arm_armature)

# ---- transforms, parenting, visibility, modifiers, constraints
ob_police.parent = ob_armature
ob_police.location = (0.0, 0.0, 0.0)
_vg = ob_police.vertex_groups.new(name='Root')
for _i, _w in zip([0, 2, 4, 6, 9, 11, 12, 13, 15, 16, 17, 18, 19, 21, 22, 108, 109, 110, 111, 112, 113, 114, 115, 116, 117, 118, 119, 120, 121, 122, 123], [0.4222, 0.4684, 0.5834, 0.506, 0.02377, 0.02036, 0.002345, 0.1568, 0.1417, 0.05705, 0.05873, 0.4691, 0.5848, 0.09654, 0.1027, 0.05654, 0.04345, 0.2864, 0.3495, 0.07008, 0.06348, 0.325, 0.4929, 0.3769, 0.04223, 0.03334, 0.3148, 0.06131, 0.05337, 0.3112, 0.4267]): _vg.add([_i], _w, 'REPLACE')
_vg = ob_police.vertex_groups.new(name='Spine1')
for _i, _w in zip([0, 2, 4, 6, 7, 8, 9, 10, 11, 12, 13, 14, 15, 16, 17, 18, 19, 108, 109, 110, 111, 112, 113, 114, 115, 116, 117, 118, 119, 120, 121, 122, 123], [0.07455, 0.04068, 0.0572, 0.08465, 0.1018, 0.08155, 0.5122, 0.1693, 0.5497, 0.67, 0.6434, 0.06109, 0.6353, 0.05594, 0.1255, 0.2261, 0.1225, 0.2779, 0.3487, 0.4952, 0.4191, 0.1505, 0.3088, 0.413, 0.2428, 0.3822, 0.2226, 0.3242, 0.469, 0.1715, 0.3369, 0.4435, 0.3231]): _vg.add([_i], _w, 'REPLACE')
_vg = ob_police.vertex_groups.new(name='Spine2')
for _i, _w in zip([1, 3, 5, 7, 8, 9, 10, 11, 12, 13, 14, 15, 58, 59, 84, 85, 86, 87, 88, 108, 109, 110, 111, 112, 115, 116, 117, 118, 119, 120, 121, 123], [0.05256, 0.06345, 0.6734, 0.5544, 0.6355, 0.1205, 0.5514, 0.1061, 0.1876, 0.058, 0.8601, 0.1282, 0.0749, 0.05706, 0.3188, 0.07894, 0.01676, 0.04128, 0.01554, 0.06056, 0.0529, 0.02933, 0.0762, 0.004738, 0.01509, 0.06364, 0.04681, 0.03429, 0.01769, 0.01959, 0.007451, 0.03599]): _vg.add([_i], _w, 'REPLACE')
_vg = ob_police.vertex_groups.new(name='Head')
for _i, _w in zip([7, 84, 85, 86, 87, 88, 89, 90, 91, 92, 93, 94, 95, 96, 97, 98, 99, 100, 101, 102, 103, 104, 105, 106, 107, 124, 125, 126, 127, 128, 129, 130, 131, 132, 133, 134, 135, 136, 137, 138, 139, 140, 141, 142, 143], [0.1023, 0.05583, 0.08233, 0.1446, 0.7821, 0.8915, 0.9128, 0.9446, 0.9775, 0.9781, 0.9826, 0.985, 0.9921, 0.9992, 0.9988, 0.999, 0.9994, 0.9932, 0.9975, 0.9978, 0.9941, 0.999, 0.997, 0.9932, 0.9981, 1.0, 1.0, 1.0, 1.0, 1.0, 1.0, 1.0, 1.0, 1.0, 1.0, 1.0, 1.0, 1.0, 1.0, 1.0, 1.0, 1.0, 1.0, 1.0, 1.0]): _vg.add([_i], _w, 'REPLACE')
_vg = ob_police.vertex_groups.new(name='Shoulder.L')
for _i, _w in zip([1, 3, 5, 7, 8, 10, 12, 56, 57, 59, 84, 85, 86, 87, 88, 89, 90], [0.7381, 0.7355, 0.197, 0.2028, 0.0244, 0.03123, 0.019, 0.09543, 0.09433, 0.005731, 0.3694, 0.7617, 0.799, 0.1581, 0.04838, 0.06808, 0.04981]): _vg.add([_i], _w, 'REPLACE')
_vg = ob_police.vertex_groups.new(name='UpperArm.L')
for _i, _w in zip([1, 3, 7, 8, 9, 10, 11, 12, 14, 56, 57, 58, 59, 60, 61, 62, 63, 64, 65, 66, 67, 68, 69, 71], [0.1773, 0.1897, 0.01028, 0.202, 0.01974, 0.191, 0.0205, 0.03859, 0.008678, 0.8911, 0.8858, 0.8892, 0.8917, 0.9312, 0.9089, 0.9375, 0.9156, 0.234, 0.2787, 0.2146, 0.2683, 0.01041, 0.03773, 0.02927]): _vg.add([_i], _w, 'REPLACE')
_vg = ob_police.vertex_groups.new(name='LowerArm.L')
for _i, _w in zip([60, 61, 62, 63, 64, 65, 66, 67, 68, 69, 70, 71, 72, 73, 74, 75, 76, 77, 79], [0.06666, 0.08798, 0.0606, 0.08176, 0.7607, 0.7155, 0.781, 0.7266, 0.9474, 0.9372, 0.9551, 0.9429, 0.07025, 0.4522, 0.0622, 0.4575, 0.004509, 0.1182, 0.1092]): _vg.add([_i], _w, 'REPLACE')
_vg = ob_police.vertex_groups.new(name='Hand.L')
for _i, _w in zip([72, 73, 74, 75, 76, 77, 78, 79, 80, 81, 82, 83], [0.9292, 0.5473, 0.9374, 0.5421, 0.9726, 0.8816, 0.9765, 0.8907, 0.9948, 0.9861, 0.9956, 0.9884]): _vg.add([_i], _w, 'REPLACE')
_vg = ob_police.vertex_groups.new(name='Shoulder.R')
for _i, _w in zip([5, 84, 85, 88], [0.07935, 0.2573, 0.05612, 0.002579]): _vg.add([_i], _w, 'REPLACE')
_vg = ob_police.vertex_groups.new(name='UpperArm.R')
_vg = ob_police.vertex_groups.new(name='LowerArm.R')
_vg = ob_police.vertex_groups.new(name='Hand.R')
_vg = ob_police.vertex_groups.new(name='UpperLeg.L')
for _i, _w in zip([0, 2, 4, 6, 8, 9, 10, 11, 13, 15, 16, 17, 18, 19, 20, 21, 22, 23, 24, 25, 26, 27, 28, 29, 30, 31, 32, 33, 34, 35, 108, 109, 110, 111, 112, 113, 114, 115, 116, 117, 118, 119, 120, 121, 122, 123], [0.4949, 0.4769, 0.3492, 0.4008, 0.01759, 0.007086, 0.02077, 0.01553, 0.009567, 0.07989, 0.8565, 0.8013, 0.2878, 0.107, 0.9689, 0.8863, 0.8709, 0.9567, 0.8983, 0.8954, 0.8903, 0.8917, 0.6552, 0.6556, 0.5058, 0.5067, 0.1464, 0.1483, 0.08539, 0.08845, 0.0, 0.001035, 0.002486, 0.07302, 2.274e-05, 0.003121, 0.005144, 0.0007656, 0.01561, 0.000569, 0.001528, 0.001539, 0.0015, 0.002288, 0.02691, 0.02793]): _vg.add([_i], _w, 'REPLACE')
_vg = ob_police.vertex_groups.new(name='LowerLeg.L')
for _i, _w in zip([24, 25, 26, 27, 28, 29, 30, 31, 32, 33, 34, 35, 36, 37, 38, 39, 40, 41, 42, 43, 44, 45, 52, 53, 54, 55], [0.09836, 0.09743, 0.1041, 0.1057, 0.3393, 0.3375, 0.4901, 0.4897, 0.8416, 0.8392, 0.9015, 0.8978, 0.565, 0.5629, 0.2183, 0.2093, 0.4595, 0.4603, 0.06424, 0.06338, 0.001384, 0.006297, 0.6205, 0.7765, 0.7728, 0.6313]): _vg.add([_i], _w, 'REPLACE')
_vg = ob_police.vertex_groups.new(name='Foot.L')
for _i, _w in zip([36, 37, 38, 39, 40, 41, 42, 43, 44, 45, 46, 47, 48, 49, 50, 51, 52, 53, 54, 55], [0.4312, 0.4334, 0.7797, 0.7888, 0.5397, 0.5389, 0.9355, 0.9363, 0.9741, 0.9716, 0.9906, 0.992, 0.994, 0.9927, 0.9959, 0.9968, 0.3732, 0.2128, 0.2163, 0.3626]): _vg.add([_i], _w, 'REPLACE')
_vg = ob_police.vertex_groups.new(name='UpperLeg.R')
_vg = ob_police.vertex_groups.new(name='LowerLeg.R')
_vg = ob_police.vertex_groups.new(name='Foot.R')
_vg = ob_police.vertex_groups.new(name='IKTarget.R')
for _i, _w in zip([23], [0.07441]): _vg.add([_i], _w, 'REPLACE')
_m = ob_police.modifiers.new('Mirror', 'MIRROR')
_m.use_clip = True
_m = ob_police.modifiers.new('Armature', 'ARMATURE')
_m.object = ob_armature
ob_policehat.location = (0.0, 0.0, 0.0)
_m = ob_policehat.modifiers.new('Mirror', 'MIRROR')
_m.use_clip = True
_c = ob_policehat.constraints.new('CHILD_OF'); _c.name = 'Child Of'
_c.target = ob_armature
_c.subtarget = 'Head'
_c.set_inverse_pending = False
_c.inverse_matrix = ((1.0, -0.0, 0.0, -0.0), (-0.0, 0.0, 1.0, -0.9212), (0.0, -1.0, 0.0, -0.0), (0.0, 0.0, -0.0, 1.0))
ob_armature.location = (0.0, 0.0, 0.0)
ob_armature.show_in_front = True

# ---- collection membership
col_collection.objects.link(ob_police)
col_collection.objects.link(ob_policehat)
col_collection.objects.link(ob_armature)

# ---- scene / render settings (as saved in the file)
scene.frame_start = 1; scene.frame_end = 250; scene.frame_set(1)
scene.render.engine = 'BLENDER_EEVEE_NEXT'
scene.cycles.sampling_pattern = 'TABULATED_SOBOL'
scene.cycles.use_light_tree = False
scene.view_settings.view_transform = 'Filmic'
bpy.context.view_layer.update()

# ---- added for rendering (the .blend has no active camera and no usable light): camera, sun
cam_auto = bpy.data.cameras.new('AutoCamera')
cam_auto.lens = 50.0
cam_auto.sensor_width = 36.0
cam_auto.clip_end = 1000.0
ob_auto_camera = bpy.data.objects.new('AutoCamera', cam_auto)
scene.collection.objects.link(ob_auto_camera)
ob_auto_camera.location = (1.96596, -2.44164, 2.39893)
ob_auto_camera.rotation_euler = (1.09748, -7.21219e-08, 0.694738)
scene.camera = ob_auto_camera
light_auto_sun = bpy.data.lights.new('AutoSun', 'SUN')
light_auto_sun.energy = 3.0
light_auto_sun.angle = 0.0523599
ob_auto_sun = bpy.data.objects.new('AutoSun', light_auto_sun)
scene.collection.objects.link(ob_auto_sun)
ob_auto_sun.rotation_euler = (0.872665, 0.174533, 0.523599)
bpy.context.view_layer.update()
